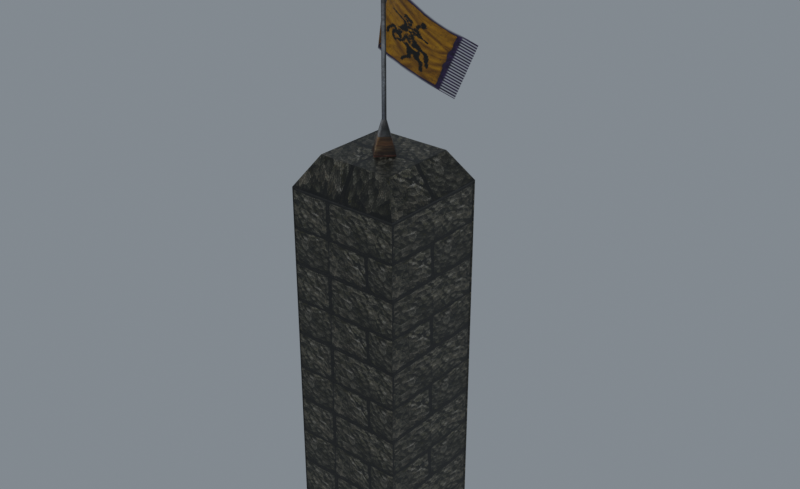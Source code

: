 # Source: reimported.blend  (saved by Blender 5.2.45; exported with 4.5.12 LTS)
import bpy
from mathutils import Matrix  # noqa: F401  (used for matrix-valued properties, if any)

bpy.ops.wm.read_factory_settings(use_empty=True)
scene = bpy.context.scene
scene.name = 'StoneWall06'

# ---- collections
col_collection = bpy.data.collections.new('Collection'); scene.collection.children.link(col_collection)

# ---- images (referenced by path relative to the original .blend; pixels are not part of the script)
import os
ASSET_DIR = os.environ.get("B2B_ASSET_DIR", "")  # directory of the original .blend (textures are referenced by path, not embedded)
HERE = os.path.dirname(os.path.abspath(__file__))  # packed textures are extracted next to this script under _unpacked/

def load_image(name, relpath, width, height, colorspace="sRGB"):
    """Load a texture the original file referenced (path relative to the .blend, or extracted next to this script)."""
    p = next((c for c in (os.path.join(HERE, relpath), os.path.join(ASSET_DIR, relpath)) if relpath and os.path.exists(c)), "")
    if p:
        img = bpy.data.images.load(p, check_existing=True)
        img.name = name
    else:  # same state as the original file: an image datablock whose file is absent (Cycles renders it pink)
        img = bpy.data.images.new(name, width, height)
        img.source = "FILE"
        img.filepath = "//" + (relpath or name)
    img.colorspace_settings.name = colorspace
    return img
img_badge_01_jpg = load_image('badge_01.jpg', '_unpacked/badge_01.be7acf89.jpg', 64, 512, 'sRGB')
img_badge_03_tga = load_image('badge_03.tga', '_unpacked/badge_03.d30cd42b.tga', 512, 512, 'sRGB')
img_tile_01_jpg = load_image('tile_01.jpg', '_unpacked/tile_01.fd2d186b.jpg', 512, 512, 'sRGB')

# ---- materials (node trees are filled in below, after node groups)
mat_badge_01_jpg = bpy.data.materials.new('badge_01.jpg')
mat_badge_01_jpg.diffuse_color = (0.4579, 0.4152, 0.4437, 1.0)
mat_badge_03_tga = bpy.data.materials.new('badge_03.tga')
mat_badge_03_tga.diffuse_color = (0.6894, 0.6057, 0.8845, 1.0)
mat_tile_01_jpg = bpy.data.materials.new('tile_01.jpg')
mat_tile_01_jpg.diffuse_color = (0.9125, 0.9881, 0.7659, 1.0)

# ---- material node trees
mat_badge_01_jpg.use_nodes = True; mat_badge_01_jpg.node_tree.nodes.clear()
_N = mat_badge_01_jpg.node_tree.nodes; _L = mat_badge_01_jpg.node_tree.links
n0 = _N.new('ShaderNodeBsdfPrincipled'); n0.name = 'Principled BSDF'; n0.location = (-200, 100)
n0.inputs[10].default_value = 0.005
n1 = _N.new('ShaderNodeOutputMaterial'); n1.name = 'Material Output'; n1.location = (200, 100)
n2 = _N.new('ShaderNodeTexImage'); n2.name = 'Image Texture'; n2.location = (-600, 100)
n2.image = img_badge_01_jpg
_L.new(n0.outputs[0], n1.inputs[0])
_L.new(n2.outputs[0], n0.inputs[0])
n1.is_active_output = True
mat_badge_03_tga.use_nodes = True; mat_badge_03_tga.node_tree.nodes.clear()
_N = mat_badge_03_tga.node_tree.nodes; _L = mat_badge_03_tga.node_tree.links
n0 = _N.new('ShaderNodeBsdfPrincipled'); n0.name = 'Principled BSDF'; n0.location = (-200, 100)
n0.inputs[10].default_value = 0.005
n1 = _N.new('ShaderNodeOutputMaterial'); n1.name = 'Material Output'; n1.location = (200, 100)
n2 = _N.new('ShaderNodeTexImage'); n2.name = 'Image Texture'; n2.location = (-600, 100)
n2.image = img_badge_03_tga
_L.new(n0.outputs[0], n1.inputs[0])
_L.new(n2.outputs[0], n0.inputs[0])
_L.new(n2.outputs[1], n0.inputs[4])
n1.is_active_output = True
mat_tile_01_jpg.use_nodes = True; mat_tile_01_jpg.node_tree.nodes.clear()
_N = mat_tile_01_jpg.node_tree.nodes; _L = mat_tile_01_jpg.node_tree.links
n0 = _N.new('ShaderNodeBsdfPrincipled'); n0.name = 'Principled BSDF'; n0.location = (-200, 100)
n0.inputs[10].default_value = 0.005
n1 = _N.new('ShaderNodeOutputMaterial'); n1.name = 'Material Output'; n1.location = (200, 100)
n2 = _N.new('ShaderNodeTexImage'); n2.name = 'Image Texture'; n2.location = (-600, 100)
n2.image = img_tile_01_jpg
_L.new(n0.outputs[0], n1.inputs[0])
_L.new(n2.outputs[0], n0.inputs[0])
n1.is_active_output = True

# ---- world
world_world = bpy.data.worlds.new('World'); scene.world = world_world
world_world.use_nodes = True; world_world.node_tree.nodes.clear()
_N = world_world.node_tree.nodes; _L = world_world.node_tree.links
n0 = _N.new('ShaderNodeOutputWorld'); n0.name = 'World Output'; n0.location = (200, 100)
n1 = _N.new('ShaderNodeBackground'); n1.name = 'Background'; n1.location = (-200, 100)
n1.inputs[0].default_value = (0.32, 0.36, 0.4, 1.0)
n1.inputs[1].default_value = 0.7
_L.new(n1.outputs[0], n0.inputs[0])
n0.is_active_output = True
world_world.color = (0.05088, 0.05088, 0.05088)
world_world.sun_shadow_jitter_overblur = 0.0

# ---- meshes
me_stonewall06 = bpy.data.meshes.new('StoneWall06')
me_stonewall06.from_pydata([(0.0257, 2.902, 298.5), (-2.394, 0.3905, 298.5), (-2.394, 0.3905, 411.1), (0.0257, 2.902, 411.1), (0.0104, -2.15, 298.5), (0.0104, -2.15, 411.1), (2.43, 0.3612, 298.5), (2.43, 0.3611, 411.1), (13.24, 0.2956, 268.7), (0.06, 14.22, 268.7), (-0.0238, -13.47, 268.7), (-13.2, 0.4561, 268.7), (-5.313, 0.4082, 419.4), (0.0349, 5.958, 419.4), (0.0012, -5.207, 419.4), (5.35, 0.3434, 419.4), (0.018, 0.3758, 448.8), (-5.659, 0.5414, 352.3), (-5.658, 30.35, 387.9), (-0.2016, 3.34, 405.1), (-0.2017, 3.34, 358.7), (-3.665, 24.06, 332.6), (-3.665, 53.85, 368.1), (7.65, 44.04, 315.9), (7.65, 73.81, 351.4), (21.36, 59.42, 303.0), (21.37, 88.94, 338.7), (-50.73, -49.66, -79.37), (-50.73, 50.81, -79.37), (49.75, 50.81, -79.37), (49.75, -49.66, -79.37), (-34.43, -33.37, 271.5), (33.45, -33.37, 271.5), (33.45, 34.52, 271.5), (-34.43, 34.52, 271.5), (49.15, -49.01, -77.46), (-50.14, -49.01, -77.46), (49.75, -49.66, 245.5), (49.15, -49.01, 243.6), (-50.73, -49.66, 245.5), (-50.14, -49.01, 243.6), (49.1, 50.22, -77.46), (49.1, -49.07, -77.46), (49.75, 50.81, 245.5), (49.1, 50.22, 243.6), (49.1, -49.07, 243.6), (-50.14, 50.16, -77.46), (49.15, 50.16, -77.46), (-50.73, 50.81, 245.5), (-50.14, 50.16, 243.6), (49.15, 50.16, 243.6), (-50.08, -49.07, -77.46), (-50.08, 50.22, -77.46), (-50.08, -49.07, 243.6), (-50.08, 50.22, 243.6)], [], [(0, 1, 2), (2, 3, 0), (1, 4, 5), (5, 2, 1), (4, 6, 7), (7, 5, 4), (6, 0, 3), (3, 7, 6), (0, 6, 8), (8, 9, 0), (6, 4, 10), (10, 8, 6), (4, 1, 11), (11, 10, 4), (1, 0, 9), (9, 11, 1), (3, 2, 12), (12, 13, 3), (2, 5, 14), (14, 12, 2), (5, 7, 15), (15, 14, 5), (7, 3, 13), (13, 15, 7), (13, 12, 16), (12, 14, 16), (14, 15, 16), (15, 13, 16), (17, 18, 19), (19, 20, 17), (21, 22, 18), (18, 17, 21), (23, 24, 22), (22, 21, 23), (24, 23, 25), (26, 24, 25), (27, 28, 29), (29, 30, 27), (31, 32, 33), (33, 34, 31), (27, 30, 35), (35, 36, 27), (30, 37, 38), (38, 35, 30), (37, 39, 40), (40, 38, 37), (39, 27, 36), (36, 40, 39), (36, 35, 38), (38, 40, 36), (30, 29, 41), (41, 42, 30), (29, 43, 44), (44, 41, 29), (43, 37, 45), (45, 44, 43), (37, 30, 42), (42, 45, 37), (42, 41, 44), (44, 45, 42), (29, 28, 46), (46, 47, 29), (28, 48, 49), (49, 46, 28), (48, 43, 50), (50, 49, 48), (43, 29, 47), (47, 50, 43), (47, 46, 49), (49, 50, 47), (28, 27, 51), (51, 52, 28), (27, 39, 53), (53, 51, 27), (39, 48, 54), (54, 53, 39), (48, 28, 52), (52, 54, 48), (52, 51, 53), (53, 54, 52), (39, 37, 32), (32, 31, 39), (37, 43, 33), (33, 32, 37), (43, 48, 34), (34, 33, 43), (48, 39, 31), (31, 34, 48)])
me_stonewall06.polygons.foreach_set('use_smooth', [True] * 88)
me_stonewall06.polygons.foreach_set('material_index', [0, 0, 0, 0, 0, 0, 0, 0, 0, 0, 0, 0, 0, 0, 0, 0, 0, 0, 0, 0, 0, 0, 0, 0, 0, 0, 0, 0, 1, 1, 1, 1, 1, 1, 1, 1, 2, 2, 2, 2, 2, 2, 2, 2, 2, 2, 2, 2, 2, 2, 2, 2, 2, 2, 2, 2, 2, 2, 2, 2, 2, 2, 2, 2, 2, 2, 2, 2, 2, 2, 2, 2, 2, 2, 2, 2, 2, 2, 2, 2, 2, 2, 2, 2, 2, 2, 2, 2])
_k = set([(0, 1), (0, 3), (0, 6), (0, 9), (1, 2), (1, 4), (1, 11), (2, 3), (2, 5), (2, 12), (3, 7), (3, 13), (4, 5), (4, 6), (4, 10), (5, 7), (5, 14), (6, 7), (6, 8), (7, 15), (12, 13), (12, 14), (12, 16), (13, 15), (13, 16), (14, 15), (14, 16), (15, 16), (24, 25), (27, 28), (27, 30), (27, 36), (27, 39), (27, 51), (28, 29), (28, 46), (28, 48), (28, 52), (29, 30), (29, 41), (29, 43), (29, 47), (30, 35), (30, 37), (30, 42), (31, 32), (31, 34), (31, 39), (32, 33), (32, 37), (33, 34), (33, 43), (34, 48), (35, 36), (35, 38), (36, 40), (37, 38), (37, 39), (37, 43), (37, 45), (38, 40), (39, 40), (39, 48), (39, 53), (41, 42), (41, 44), (42, 45), (43, 44), (43, 48), (43, 50), (44, 45), (46, 47), (46, 49), (47, 50), (48, 49), (48, 54), (49, 50), (51, 52), (51, 53), (52, 54), (53, 54)])
me_stonewall06.attributes.new('sharp_edge', 'BOOLEAN', 'EDGE').data.foreach_set('value', [ (min(e.vertices), max(e.vertices)) in _k for e in me_stonewall06.edges])
_uv = me_stonewall06.uv_layers.new(name='Float2')
_uv.uv.foreach_set('vector', [0.5877, 0.2233, 0.7276, 0.2233, 0.7276, 0.7576, 0.7276, 0.7576, 0.5877, 0.7576, 0.5877, 0.2233, 0.7276, 0.2233, 0.8691, 0.2233, 0.8691, 0.7576, 0.8691, 0.7576, 0.7276, 0.7576, 0.7276, 0.2233, 0.8691, 0.2233, 0.7292, 0.2233, 0.7292, 0.7576, 0.7292, 0.7576, 0.8691, 0.7576, 0.8691, 0.2233, 0.7292, 0.2233, 0.5877, 0.2233, 0.5877, 0.7576, 0.5877, 0.7576, 0.7292, 0.7576, 0.7292, 0.2233, 0.8711, 0.6237, 0.6355, 0.6237, 0.6354, 0.9391, 0.6354, 0.9391, 0.8842, 0.9391, 0.8711, 0.6237, 0.6355, 0.6237, 0.4026, 0.6237, 0.3895, 0.9391, 0.3895, 0.9391, 0.6354, 0.9391, 0.6355, 0.6237, 0.4026, 0.6237, 0.6382, 0.6237, 0.6383, 0.9391, 0.6383, 0.9391, 0.3895, 0.9391, 0.4026, 0.6237, 0.6382, 0.6237, 0.8711, 0.6237, 0.8842, 0.9391, 0.8842, 0.9391, 0.6383, 0.9391, 0.6382, 0.6237, 0.8382, 0.8143, 0.7636, 0.8143, 0.7641, 0.8607, 0.7641, 0.8607, 0.929, 0.8607, 0.8382, 0.8143, 0.7636, 0.8143, 0.6881, 0.8143, 0.5973, 0.8607, 0.5973, 0.8607, 0.7641, 0.8607, 0.7636, 0.8143, 0.6881, 0.8143, 0.7627, 0.8143, 0.7622, 0.8607, 0.7622, 0.8607, 0.5973, 0.8607, 0.6881, 0.8143, 0.7627, 0.8143, 0.8382, 0.8143, 0.929, 0.8607, 0.929, 0.8607, 0.7622, 0.8607, 0.7627, 0.8143, 0.929, 0.8607, 0.7641, 0.8607, 0.7631, 0.9804, 0.7641, 0.8607, 0.5973, 0.8607, 0.7631, 0.9804, 0.5973, 0.8607, 0.7622, 0.8607, 0.7631, 0.9804, 0.7622, 0.8607, 0.929, 0.8607, 0.7631, 0.9804, 0.227, 0.0007, 0.227, 0.9992, 0.0005, 0.9995, 0.0005, 0.9995, 0.0005, 0.0005, 0.227, 0.0007, 0.5083, 0.0009, 0.5083, 0.9989, 0.227, 0.9992, 0.227, 0.9992, 0.227, 0.0007, 0.5083, 0.0009, 0.7651, 0.0011, 0.7651, 0.9986, 0.5083, 0.9989, 0.5083, 0.9989, 0.5083, 0.0009, 0.7651, 0.0011, 0.7651, 0.9986, 0.7651, 0.0011, 0.9995, 0.0013, 0.9968, 0.9987, 0.7651, 0.9986, 0.9995, 0.0013, -2.454, -1.991, -2.454, -1.991, -1.189, -1.991, -1.189, -1.991, -1.189, -1.991, -2.454, -1.991, 0.0071, 0.0738, 0.9996, 0.0738, 0.9996, 0.8805, 0.9996, 0.8805, 0.0071, 0.8805, 0.0071, 0.0738, -2.454, -1.991, -1.189, -1.991, -1.196, -1.962, -1.196, -1.962, -2.447, -1.962, -2.454, -1.991, -1.189, -1.991, -1.189, 3.019, -1.196, 2.99, -1.196, 2.99, -1.196, -1.962, -1.189, -1.991, -1.189, 3.019, -2.454, 3.019, -2.447, 2.99, -2.447, 2.99, -1.196, 2.99, -1.189, 3.019, -2.454, 3.019, -2.454, -1.991, -2.447, -1.962, -2.447, -1.962, -2.447, 2.99, -2.454, 3.019, -2.447, -1.962, -1.196, -1.962, -1.196, 2.99, -1.196, 2.99, -2.447, 2.99, -2.447, -1.962, 0.0005, -1.995, 0.9995, -1.995, 0.9936, -1.965, 0.9936, -1.965, 0.006376, -1.965, 0.0005, -1.995, 0.9995, -1.995, 0.9995, 3.027, 0.9936, 2.997, 0.9936, 2.997, 0.9936, -1.965, 0.9995, -1.995, 0.9995, 3.027, 0.0005, 3.027, 0.006376, 2.997, 0.006376, 2.997, 0.9936, 2.997, 0.9995, 3.027, 0.0005, 3.027, 0.0005, -1.995, 0.006376, -1.965, 0.006376, -1.965, 0.006376, 2.997, 0.0005, 3.027, 0.006376, -1.965, 0.9936, -1.965, 0.9936, 2.997, 0.9936, 2.997, 0.006376, 2.997, 0.006376, -1.965, -1.189, -1.991, -2.454, -1.991, -2.447, -1.962, -2.447, -1.962, -1.196, -1.962, -1.189, -1.991, -2.454, -1.991, -2.454, 3.019, -2.447, 2.99, -2.447, 2.99, -2.447, -1.962, -2.454, -1.991, -2.454, 3.019, -1.189, 3.019, -1.196, 2.99, -1.196, 2.99, -2.447, 2.99, -2.454, 3.019, -1.189, 3.019, -1.189, -1.991, -1.196, -1.962, -1.196, -1.962, -1.196, 2.99, -1.189, 3.019, -1.196, -1.962, -2.447, -1.962, -2.447, 2.99, -2.447, 2.99, -1.196, 2.99, -1.196, -1.962, 0.9995, -1.995, 0.0005, -1.995, 0.006376, -1.965, 0.006376, -1.965, 0.9936, -1.965, 0.9995, -1.995, 0.0005, -1.995, 0.0005, 3.027, 0.006376, 2.997, 0.006376, 2.997, 0.006376, -1.965, 0.0005, -1.995, 0.0005, 3.027, 0.9995, 3.027, 0.9936, 2.997, 0.9936, 2.997, 0.006376, 2.997, 0.0005, 3.027, 0.9995, 3.027, 0.9995, -1.995, 0.9936, -1.965, 0.9936, -1.965, 0.9936, 2.997, 0.9995, 3.027, 0.9936, -1.965, 0.006376, -1.965, 0.006376, 2.997, 0.006376, 2.997, 0.9936, 2.997, 0.9936, -1.965, 0.0005, 0.0174, 0.9995, 0.0174, 0.8375, 0.1794, 0.8375, 0.1794, 0.1625, 0.1794, 0.0005, 0.0174, 0.0005, 3.027, 0.9995, 3.027, 0.8375, 3.428, 0.8375, 3.428, 0.1625, 3.428, 0.0005, 3.027, 0.9995, 0.0187, 0.0005, 0.0187, 0.1625, 0.1807, 0.1625, 0.1807, 0.8375, 0.1807, 0.9995, 0.0187, 0.9995, 3.027, 0.0005, 3.027, 0.1625, 3.428, 0.1625, 3.428, 0.8375, 3.428, 0.9995, 3.027])
me_stonewall06.materials.append(mat_badge_01_jpg)
me_stonewall06.materials.append(mat_badge_03_tga)
me_stonewall06.materials.append(mat_tile_01_jpg)
me_stonewall06.update()
me_stonewall06.normals_split_custom_set([tuple(v) for v in zip(*[iter([-0.7201, 0.6939, 0.0, -0.7201, 0.6939, 0.0, -0.7201, 0.6939, 0.0, -0.7201, 0.6939, 0.0, -0.7201, 0.6939, 0.0, -0.7201, 0.6939, 0.0, -0.7262, -0.6874, -5.962e-09, -0.7262, -0.6874, -6.082e-09, -0.7263, -0.6874, -1.203e-10, -0.7263, -0.6874, -1.203e-10, -0.7263, -0.6874, 0.0, -0.7262, -0.6874, -5.962e-09, 0.7201, -0.6939, -6.039e-07, 0.7201, -0.6939, -6.161e-07, 0.7201, -0.6939, -6.17e-09, 0.7201, -0.6939, -6.17e-09, 0.7201, -0.6939, 6.101e-09, 0.7201, -0.6939, -6.039e-07, 0.7263, 0.6874, 1.21e-08, 0.7263, 0.6874, 0.0, 0.7263, 0.6874, 5.997e-07, 0.7263, 0.6874, 5.997e-07, 0.7263, 0.6874, 6.118e-07, 0.7263, 0.6874, 1.21e-08, 0.7026, 0.6651, 0.2529, 0.7026, 0.6651, 0.2529, 0.7026, 0.6651, 0.2529, 0.7026, 0.6651, 0.2529, 0.7026, 0.6651, 0.2529, 0.7026, 0.6651, 0.2529, 0.6965, -0.6712, 0.2536, 0.6965, -0.6712, 0.2536, 0.6965, -0.6712, 0.2536, 0.6965, -0.6712, 0.2536, 0.6965, -0.6712, 0.2536, 0.6965, -0.6712, 0.2536, -0.7026, -0.6651, 0.2529, -0.7026, -0.6651, 0.2529, -0.7026, -0.6651, 0.2529, -0.7026, -0.6651, 0.2529, -0.7026, -0.6651, 0.2529, -0.7026, -0.6651, 0.2529, -0.6965, 0.6712, 0.2536, -0.6965, 0.6712, 0.2536, -0.6965, 0.6712, 0.2536, -0.6965, 0.6712, 0.2536, -0.6965, 0.6712, 0.2536, -0.6965, 0.6712, 0.2536, -0.698, 0.6727, -0.2456, -0.698, 0.6727, -0.2456, -0.698, 0.6727, -0.2456, -0.698, 0.6727, -0.2456, -0.698, 0.6727, -0.2456, -0.698, 0.6727, -0.2456, -0.7041, -0.6665, -0.2449, -0.7041, -0.6665, -0.2449, -0.7041, -0.6665, -0.2449, -0.7041, -0.6665, -0.2449, -0.7042, -0.6665, -0.2449, -0.7041, -0.6665, -0.2449, 0.698, -0.6727, -0.2456, 0.698, -0.6727, -0.2456, 0.698, -0.6726, -0.2456, 0.698, -0.6726, -0.2456, 0.698, -0.6726, -0.2456, 0.698, -0.6727, -0.2456, 0.7042, 0.6665, -0.2449, 0.7042, 0.6665, -0.2448, 0.7041, 0.6665, -0.2449, 0.7041, 0.6665, -0.2449, 0.7041, 0.6665, -0.2449, 0.7042, 0.6665, -0.2449, -0.7139, 0.688, 0.1304, -0.7139, 0.688, 0.1304, -0.7139, 0.688, 0.1304, -0.7201, -0.6816, 0.13, -0.7201, -0.6816, 0.13, -0.7201, -0.6816, 0.13, 0.7139, -0.688, 0.1304, 0.7139, -0.688, 0.1304, 0.7139, -0.688, 0.1304, 0.7201, 0.6816, 0.13, 0.7201, 0.6816, 0.13, 0.7201, 0.6816, 0.13, 0.8436, 0.5357, -0.03708, 0.9999, 0.0102, -0.008596, 0.4584, 0.8837, -0.09438, 0.4584, 0.8837, -0.09438, -0.4563, 0.8898, 2.903e-06, 0.8436, 0.5357, -0.03708, 0.984, -0.1366, 0.1146, 0.9568, -0.2228, 0.187, 0.9999, 0.0102, -0.008596, 0.9999, 0.0102, -0.008596, 0.8436, 0.5357, -0.03708, 0.984, -0.1366, 0.1146, 0.8904, -0.3487, 0.2926, 0.8755, -0.3701, 0.3106, 0.9568, -0.2228, 0.187, 0.9568, -0.2228, 0.187, 0.984, -0.1366, 0.1146, 0.8904, -0.3487, 0.2926, 0.8755, -0.3701, 0.3106, 0.8904, -0.3487, 0.2926, 0.8259, -0.4319, 0.3625, 0.8213, -0.4398, 0.3635, 0.8213, -0.4398, 0.3635, 0.8213, -0.4398, 0.3635, 0.0, 0.0, -1.0, 0.0, 0.0, -1.0, 0.0, 0.0, -1.0, 0.0, 0.0, -1.0, 0.0, 0.0, -1.0, 0.0, 0.0, -1.0, 0.0, 0.0, 1.0, 0.0, 0.0, 1.0, 0.0, 0.0, 1.0, 0.0, 0.0, 1.0, 0.0, 0.0, 1.0, 0.0, 0.0, 1.0, 0.0, -0.9467, 0.3221, 0.0, -0.9467, 0.3221, 0.0, -0.9467, 0.3221, 0.0, -0.9467, 0.3221, 0.0, -0.9467, 0.3221, 0.0, -0.9467, 0.3221, -0.7399, -0.6727, 0.0, -0.7399, -0.6727, 0.0, -0.7399, -0.6727, 0.0, -0.7399, -0.6727, 0.0, -0.7399, -0.6727, 0.0, -0.7399, -0.6727, 0.0, 0.0, -0.9467, -0.3221, 0.0, -0.9467, -0.3221, 0.0, -0.9467, -0.3221, 0.0, -0.9467, -0.3221, 0.0, -0.9467, -0.3221, 0.0, -0.9467, -0.3221, 0.7399, -0.6727, 0.0, 0.7399, -0.6727, 0.0, 0.7399, -0.6727, 0.0, 0.7399, -0.6727, 0.0, 0.7399, -0.6727, 0.0, 0.7399, -0.6727, 0.0, 0.0, -1.0, 0.0, 0.0, -1.0, 0.0, 0.0, -1.0, 0.0, 0.0, -1.0, 0.0, 0.0, -1.0, 0.0, 0.0, -1.0, 0.0, 0.9467, 0.0, 0.3221, 0.9467, 0.0, 0.3221, 0.9467, 0.0, 0.3221, 0.9467, 0.0, 0.3221, 0.9467, 0.0, 0.3221, 0.9467, 0.0, 0.3221, 0.6727, -0.7399, 0.0, 0.6727, -0.7399, 0.0, 0.6727, -0.7399, 0.0, 0.6727, -0.7399, 0.0, 0.6727, -0.7399, 0.0, 0.6727, -0.7399, 0.0, 0.9467, 0.0, -0.3221, 0.9467, 0.0, -0.3221, 0.9467, 0.0, -0.3221, 0.9467, 0.0, -0.3221, 0.9467, 0.0, -0.3221, 0.9467, 0.0, -0.3221, 0.6727, 0.7399, 0.0, 0.6727, 0.7399, 0.0, 0.6727, 0.7399, 0.0, 0.6727, 0.7399, 0.0, 0.6727, 0.7399, 0.0, 0.6727, 0.7399, 0.0, 1.0, 0.0, 0.0, 1.0, 0.0, 0.0, 1.0, 0.0, 0.0, 1.0, 0.0, 0.0, 1.0, 0.0, 0.0, 1.0, 0.0, 0.0, 0.0, 0.9467, 0.3221, 0.0, 0.9467, 0.3221, 0.0, 0.9467, 0.3221, 0.0, 0.9467, 0.3221, 0.0, 0.9467, 0.3221, 0.0, 0.9467, 0.3221, 0.7399, 0.6727, 0.0, 0.7399, 0.6727, 0.0, 0.7399, 0.6727, 0.0, 0.7399, 0.6727, 0.0, 0.7399, 0.6727, 0.0, 0.7399, 0.6727, 0.0, 0.0, 0.9467, -0.3221, 0.0, 0.9467, -0.3221, 0.0, 0.9467, -0.3221, 0.0, 0.9467, -0.3221, 0.0, 0.9467, -0.3221, 0.0, 0.9467, -0.3221, -0.7399, 0.6727, 0.0, -0.7399, 0.6727, 0.0, -0.7399, 0.6727, 0.0, -0.7399, 0.6727, 0.0, -0.7399, 0.6727, 0.0, -0.7399, 0.6727, 0.0, 0.0, 1.0, 0.0, 0.0, 1.0, 0.0, 0.0, 1.0, 0.0, 0.0, 1.0, 0.0, 0.0, 1.0, 0.0, 0.0, 1.0, 0.0, -0.9467, 0.0, 0.3221, -0.9467, 0.0, 0.3221, -0.9467, 0.0, 0.3221, -0.9467, 0.0, 0.3221, -0.9467, 0.0, 0.3221, -0.9467, 0.0, 0.3221, -0.6727, 0.7399, 0.0, -0.6727, 0.7399, 0.0, -0.6727, 0.7399, 0.0, -0.6727, 0.7399, 0.0, -0.6727, 0.7399, 0.0, -0.6727, 0.7399, 0.0, -0.9467, 0.0, -0.3221, -0.9467, 0.0, -0.3221, -0.9467, 0.0, -0.3221, -0.9467, 0.0, -0.3221, -0.9467, 0.0, -0.3221, -0.9467, 0.0, -0.3221, -0.6727, -0.7399, 0.0, -0.6727, -0.7399, 0.0, -0.6727, -0.7399, 0.0, -0.6727, -0.7399, 0.0, -0.6727, -0.7399, 0.0, -0.6727, -0.7399, 0.0, -1.0, 0.0, 0.0, -1.0, 0.0, 0.0, -1.0, 0.0, 0.0, -1.0, 0.0, 0.0, -1.0, 0.0, 0.0, -1.0, 0.0, 0.0, -2.783e-06, -0.8797, 0.4755, 9.816e-07, -0.8797, 0.4755, 2.102e-07, -0.8797, 0.4755, 2.102e-07, -0.8797, 0.4755, -2.434e-06, -0.8797, 0.4755, -2.783e-06, -0.8797, 0.4755, 0.8797, -2.783e-06, 0.4755, 0.8797, 9.742e-07, 0.4755, 0.8797, 1.948e-07, 0.4755, 0.8797, 1.948e-07, 0.4755, 0.8797, -2.431e-06, 0.4755, 0.8797, -2.783e-06, 0.4755, 2.783e-06, 0.8797, 0.4755, -9.816e-07, 0.8797, 0.4755, -2.102e-07, 0.8797, 0.4755, -2.102e-07, 0.8797, 0.4755, 2.436e-06, 0.8797, 0.4755, 2.783e-06, 0.8797, 0.4755, -0.8797, 2.783e-06, 0.4755, -0.8797, -9.779e-07, 0.4755, -0.8797, -1.948e-07, 0.4755, -0.8797, -1.948e-07, 0.4755, -0.8797, 2.433e-06, 0.4755, -0.8797, 2.783e-06, 0.4755])] * 3)])
arm_stonewall06_skeleton = bpy.data.armatures.new('StoneWall06_skeleton')  # bones are not reproduced

# ---- objects
ob_stonewall06_skeleton = bpy.data.objects.new('StoneWall06_skeleton', arm_stonewall06_skeleton)
ob_stonewall06 = bpy.data.objects.new('StoneWall06', me_stonewall06)

# ---- transforms, parenting, visibility, modifiers, constraints
ob_stonewall06_skeleton.location = (0.0, 0.0, 0.0)
ob_stonewall06_skeleton.show_in_front = True
ob_stonewall06.parent = ob_stonewall06_skeleton
ob_stonewall06.location = (0.0, 0.0, 0.0)
_vg = ob_stonewall06.vertex_groups.new(name='bonee01')
_vg.add([0, 1, 2, 3, 4, 5, 6, 7, 8, 9, 10, 11, 12, 13, 14, 15, 16, 19, 20], 1.0, 'REPLACE')
_vg = ob_stonewall06.vertex_groups.new(name='bonee02')
_vg.add([17, 18], 1.0, 'REPLACE')
_vg = ob_stonewall06.vertex_groups.new(name='bonee03')
_vg.add([21, 22], 1.0, 'REPLACE')
_vg = ob_stonewall06.vertex_groups.new(name='bonee04')
_vg.add([23, 24], 1.0, 'REPLACE')
_vg = ob_stonewall06.vertex_groups.new(name='bonee05')
_vg.add([25, 26], 1.0, 'REPLACE')
_vg = ob_stonewall06.vertex_groups.new(name='bonee06')
_vg = ob_stonewall06.vertex_groups.new(name='Box24')
_vg = ob_stonewall06.vertex_groups.new(name='Object04')
_vg = ob_stonewall06.vertex_groups.new(name='Object05')
_vg.add([27, 28, 29, 30, 31, 32, 33, 34, 35, 36, 37, 38, 39, 40, 41, 42, 43, 44, 45, 46, 47, 48, 49, 50, 51, 52, 53, 54], 1.0, 'REPLACE')
_m = ob_stonewall06.modifiers.new('Armature', 'ARMATURE')
_m.object = ob_stonewall06_skeleton

# ---- collection membership
scene.collection.objects.link(ob_stonewall06_skeleton)
scene.collection.objects.link(ob_stonewall06)

# ---- scene / render settings (as saved in the file)
scene.frame_start = 0; scene.frame_end = 24; scene.frame_set(0)
scene.render.engine = 'CYCLES'
scene.render.resolution_x = 900
scene.render.resolution_y = 550
scene.render.film_transparent = True
scene.render.bake_bias = 0.0
scene.render.bake_samples = 0
scene.render.compositor_device = 'GPU'
scene.cycles.samples = 24
scene.eevee.use_volume_custom_range = False
scene.eevee.fast_gi_thickness_near = 0.1
scene.eevee.fast_gi_thickness_far = 0.0
scene.eevee.ray_tracing_options.screen_trace_thickness = 0.1
scene.view_settings.view_transform = 'Standard'
bpy.context.view_layer.update()

# ---- added for rendering (the .blend has no active camera): camera
cam_auto = bpy.data.cameras.new('AutoCamera')
cam_auto.lens = 50.0
cam_auto.sensor_width = 36.0
cam_auto.clip_end = 9014.85
ob_auto_camera = bpy.data.objects.new('AutoCamera', cam_auto)
scene.collection.objects.link(ob_auto_camera)
ob_auto_camera.location = (513.178, -596.762, 595.627)
ob_auto_camera.rotation_euler = (1.09748, -7.21219e-08, 0.694738)
scene.camera = ob_auto_camera
bpy.context.view_layer.update()
